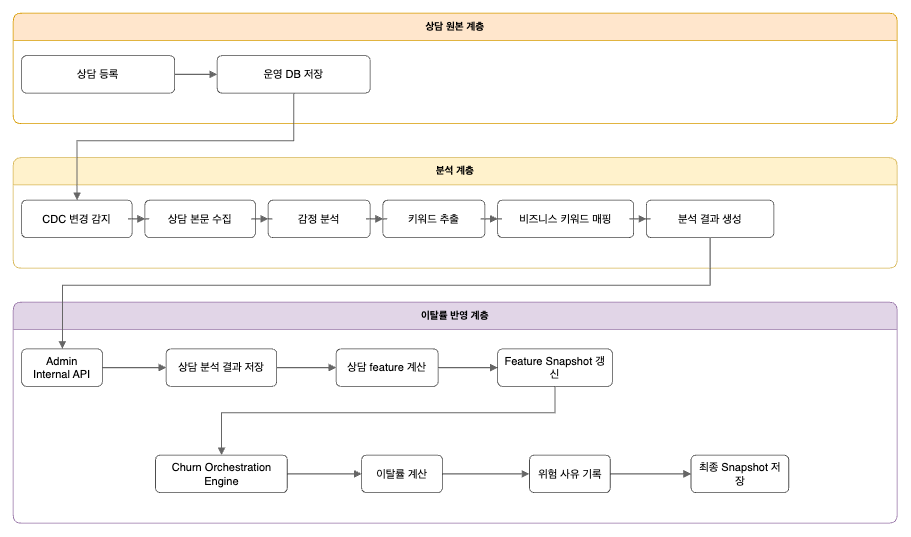

The diagram above was exported from draw.io. Its source (the exported page's mxGraphModel, read from the mxfile embedded in the PNG):
<mxGraphModel dx="1509" dy="1052" grid="1" gridSize="10" guides="1" tooltips="1" connect="1" arrows="1" fold="1" page="1" pageScale="1" pageWidth="1169" pageHeight="827" math="0" shadow="0">
  <root>
    <mxCell id="0" />
    <mxCell id="1" parent="0" />
    <mxCell id="2" value="상담 원본 계층" style="swimlane;fontStyle=1;horizontal=1;startSize=32;rounded=1;arcSize=10;html=1;whiteSpace=wrap;fillColor=#ffe6cc;strokeColor=#d79b00;" parent="1" vertex="1">
      <mxGeometry x="40" y="40" width="1040" height="130" as="geometry" />
    </mxCell>
    <mxCell id="10" value="상담 등록" style="rounded=1;whiteSpace=wrap;html=1;fillColor=#ffffff;strokeColor=#4d4d4d;arcSize=12;fontSize=13;spacing=8;" parent="2" vertex="1">
      <mxGeometry x="10" y="50" width="180" height="44" as="geometry" />
    </mxCell>
    <mxCell id="11" value="운영 DB 저장" style="rounded=1;whiteSpace=wrap;html=1;fillColor=#ffffff;strokeColor=#4d4d4d;arcSize=12;fontSize=13;spacing=8;" parent="2" vertex="1">
      <mxGeometry x="240" y="50" width="180" height="44" as="geometry" />
    </mxCell>
    <mxCell id="3" value="분석 계층" style="swimlane;fontStyle=1;horizontal=1;startSize=32;rounded=1;arcSize=10;html=1;whiteSpace=wrap;fillColor=#fff2cc;strokeColor=#d6b656;" parent="1" vertex="1">
      <mxGeometry x="40" y="210" width="1040" height="130" as="geometry" />
    </mxCell>
    <mxCell id="12" value="CDC 변경 감지" style="rounded=1;whiteSpace=wrap;html=1;fillColor=#ffffff;strokeColor=#4d4d4d;arcSize=12;fontSize=13;spacing=8;" parent="3" vertex="1">
      <mxGeometry x="10" y="50" width="130" height="44" as="geometry" />
    </mxCell>
    <mxCell id="13" value="상담 본문 수집" style="rounded=1;whiteSpace=wrap;html=1;fillColor=#ffffff;strokeColor=#4d4d4d;arcSize=12;fontSize=13;spacing=8;" parent="3" vertex="1">
      <mxGeometry x="155" y="50" width="130" height="44" as="geometry" />
    </mxCell>
    <mxCell id="14" value="감정 분석" style="rounded=1;whiteSpace=wrap;html=1;fillColor=#ffffff;strokeColor=#4d4d4d;arcSize=12;fontSize=13;spacing=8;" parent="3" vertex="1">
      <mxGeometry x="300" y="50" width="120" height="44" as="geometry" />
    </mxCell>
    <mxCell id="15" value="키워드 추출" style="rounded=1;whiteSpace=wrap;html=1;fillColor=#ffffff;strokeColor=#4d4d4d;arcSize=12;fontSize=13;spacing=8;" parent="3" vertex="1">
      <mxGeometry x="435" y="50" width="120" height="44" as="geometry" />
    </mxCell>
    <mxCell id="16" value="비즈니스 키워드 매핑" style="rounded=1;whiteSpace=wrap;html=1;fillColor=#ffffff;strokeColor=#4d4d4d;arcSize=12;fontSize=13;spacing=8;" parent="3" vertex="1">
      <mxGeometry x="570" y="50" width="160" height="44" as="geometry" />
    </mxCell>
    <mxCell id="17" value="분석 결과 생성" style="rounded=1;whiteSpace=wrap;html=1;fillColor=#ffffff;strokeColor=#4d4d4d;arcSize=12;fontSize=13;spacing=8;" parent="3" vertex="1">
      <mxGeometry x="745" y="50" width="150" height="44" as="geometry" />
    </mxCell>
    <mxCell id="4" value="이탈률 반영 계층" style="swimlane;fontStyle=1;horizontal=1;startSize=32;rounded=1;arcSize=10;html=1;whiteSpace=wrap;fillColor=#e1d5e7;strokeColor=#9673a6;" parent="1" vertex="1">
      <mxGeometry x="40" y="380" width="1040" height="260" as="geometry" />
    </mxCell>
    <mxCell id="18" value="Admin Internal API" style="rounded=1;whiteSpace=wrap;html=1;fillColor=#ffffff;strokeColor=#4d4d4d;arcSize=12;fontSize=13;spacing=8;" parent="4" vertex="1">
      <mxGeometry x="10" y="55" width="95" height="44" as="geometry" />
    </mxCell>
    <mxCell id="19" value="상담 분석 결과 저장" style="rounded=1;whiteSpace=wrap;html=1;fillColor=#ffffff;strokeColor=#4d4d4d;arcSize=12;fontSize=13;spacing=8;" parent="4" vertex="1">
      <mxGeometry x="180" y="55" width="130" height="44" as="geometry" />
    </mxCell>
    <mxCell id="20" value="상담 feature 계산" style="rounded=1;whiteSpace=wrap;html=1;fillColor=#ffffff;strokeColor=#4d4d4d;arcSize=12;fontSize=13;spacing=8;" parent="4" vertex="1">
      <mxGeometry x="380" y="55" width="120" height="44" as="geometry" />
    </mxCell>
    <mxCell id="21" value="Feature Snapshot 갱신" style="rounded=1;whiteSpace=wrap;html=1;fillColor=#ffffff;strokeColor=#4d4d4d;arcSize=12;fontSize=13;spacing=8;" parent="4" vertex="1">
      <mxGeometry x="570" y="55" width="135" height="44" as="geometry" />
    </mxCell>
    <mxCell id="22" value="Churn Orchestration Engine" style="rounded=1;whiteSpace=wrap;html=1;fillColor=#ffffff;strokeColor=#4d4d4d;arcSize=12;fontSize=13;spacing=8;" parent="4" vertex="1">
      <mxGeometry x="167.5" y="180" width="155" height="44" as="geometry" />
    </mxCell>
    <mxCell id="23" value="이탈률 계산" style="rounded=1;whiteSpace=wrap;html=1;fillColor=#ffffff;strokeColor=#4d4d4d;arcSize=12;fontSize=13;spacing=8;" parent="4" vertex="1">
      <mxGeometry x="410" y="180" width="95" height="44" as="geometry" />
    </mxCell>
    <mxCell id="24" value="위험 사유 기록" style="rounded=1;whiteSpace=wrap;html=1;fillColor=#ffffff;strokeColor=#4d4d4d;arcSize=12;fontSize=13;spacing=8;" parent="4" vertex="1">
      <mxGeometry x="607.5" y="180" width="95" height="44" as="geometry" />
    </mxCell>
    <mxCell id="25" value="최종 Snapshot 저장" style="rounded=1;whiteSpace=wrap;html=1;fillColor=#ffffff;strokeColor=#4d4d4d;arcSize=12;fontSize=13;spacing=8;" parent="4" vertex="1">
      <mxGeometry x="797.5" y="180" width="115" height="44" as="geometry" />
    </mxCell>
    <mxCell id="100" value="" style="edgeStyle=orthogonalEdgeStyle;rounded=0;orthogonalLoop=1;jettySize=auto;html=1;endArrow=block;endFill=1;strokeColor=#666666;strokeWidth=1.2;" parent="1" source="10" target="11" edge="1">
      <mxGeometry relative="1" as="geometry" />
    </mxCell>
    <mxCell id="101" value="" style="edgeStyle=orthogonalEdgeStyle;rounded=0;orthogonalLoop=1;jettySize=auto;html=1;endArrow=block;endFill=1;strokeColor=#666666;strokeWidth=1.2;" parent="1" source="11" target="12" edge="1">
      <mxGeometry relative="1" as="geometry">
        <Array as="points">
          <mxPoint x="370" y="190" />
          <mxPoint x="115" y="190" />
        </Array>
      </mxGeometry>
    </mxCell>
    <mxCell id="102" value="" style="edgeStyle=orthogonalEdgeStyle;rounded=0;orthogonalLoop=1;jettySize=auto;html=1;endArrow=block;endFill=1;strokeColor=#666666;strokeWidth=1.2;" parent="1" source="12" target="13" edge="1">
      <mxGeometry relative="1" as="geometry" />
    </mxCell>
    <mxCell id="103" value="" style="edgeStyle=orthogonalEdgeStyle;rounded=0;orthogonalLoop=1;jettySize=auto;html=1;endArrow=block;endFill=1;strokeColor=#666666;strokeWidth=1.2;" parent="1" source="13" target="14" edge="1">
      <mxGeometry relative="1" as="geometry" />
    </mxCell>
    <mxCell id="104" value="" style="edgeStyle=orthogonalEdgeStyle;rounded=0;orthogonalLoop=1;jettySize=auto;html=1;endArrow=block;endFill=1;strokeColor=#666666;strokeWidth=1.2;" parent="1" source="14" target="15" edge="1">
      <mxGeometry relative="1" as="geometry" />
    </mxCell>
    <mxCell id="105" value="" style="edgeStyle=orthogonalEdgeStyle;rounded=0;orthogonalLoop=1;jettySize=auto;html=1;endArrow=block;endFill=1;strokeColor=#666666;strokeWidth=1.2;" parent="1" source="15" target="16" edge="1">
      <mxGeometry relative="1" as="geometry" />
    </mxCell>
    <mxCell id="106" value="" style="edgeStyle=orthogonalEdgeStyle;rounded=0;orthogonalLoop=1;jettySize=auto;html=1;endArrow=block;endFill=1;strokeColor=#666666;strokeWidth=1.2;" parent="1" source="16" target="17" edge="1">
      <mxGeometry relative="1" as="geometry" />
    </mxCell>
    <mxCell id="107" value="" style="edgeStyle=orthogonalEdgeStyle;rounded=0;orthogonalLoop=1;jettySize=auto;html=1;endArrow=block;endFill=1;strokeColor=#666666;strokeWidth=1.2;" parent="1" source="17" target="18" edge="1">
      <mxGeometry relative="1" as="geometry">
        <Array as="points">
          <mxPoint x="860" y="360" />
          <mxPoint x="98" y="360" />
        </Array>
      </mxGeometry>
    </mxCell>
    <mxCell id="108" value="" style="edgeStyle=orthogonalEdgeStyle;rounded=0;orthogonalLoop=1;jettySize=auto;html=1;endArrow=block;endFill=1;strokeColor=#666666;strokeWidth=1.2;" parent="1" source="18" target="19" edge="1">
      <mxGeometry relative="1" as="geometry" />
    </mxCell>
    <mxCell id="109" value="" style="edgeStyle=orthogonalEdgeStyle;rounded=0;orthogonalLoop=1;jettySize=auto;html=1;endArrow=block;endFill=1;strokeColor=#666666;strokeWidth=1.2;" parent="1" source="19" target="20" edge="1">
      <mxGeometry relative="1" as="geometry" />
    </mxCell>
    <mxCell id="110" value="" style="edgeStyle=orthogonalEdgeStyle;rounded=0;orthogonalLoop=1;jettySize=auto;html=1;endArrow=block;endFill=1;strokeColor=#666666;strokeWidth=1.2;" parent="1" source="20" target="21" edge="1">
      <mxGeometry relative="1" as="geometry" />
    </mxCell>
    <mxCell id="111" value="" style="edgeStyle=orthogonalEdgeStyle;rounded=0;orthogonalLoop=1;jettySize=auto;html=1;endArrow=block;endFill=1;strokeColor=#666666;strokeWidth=1.2;" parent="1" source="21" target="22" edge="1">
      <mxGeometry relative="1" as="geometry">
        <Array as="points">
          <mxPoint x="678" y="510" />
          <mxPoint x="285" y="510" />
        </Array>
      </mxGeometry>
    </mxCell>
    <mxCell id="112" value="" style="edgeStyle=orthogonalEdgeStyle;rounded=0;orthogonalLoop=1;jettySize=auto;html=1;endArrow=block;endFill=1;strokeColor=#666666;strokeWidth=1.2;" parent="1" source="22" target="23" edge="1">
      <mxGeometry relative="1" as="geometry" />
    </mxCell>
    <mxCell id="113" value="" style="edgeStyle=orthogonalEdgeStyle;rounded=0;orthogonalLoop=1;jettySize=auto;html=1;endArrow=block;endFill=1;strokeColor=#666666;strokeWidth=1.2;" parent="1" source="23" target="24" edge="1">
      <mxGeometry relative="1" as="geometry" />
    </mxCell>
    <mxCell id="114" value="" style="edgeStyle=orthogonalEdgeStyle;rounded=0;orthogonalLoop=1;jettySize=auto;html=1;endArrow=block;endFill=1;strokeColor=#666666;strokeWidth=1.2;" parent="1" source="24" target="25" edge="1">
      <mxGeometry relative="1" as="geometry" />
    </mxCell>
  </root>
</mxGraphModel>